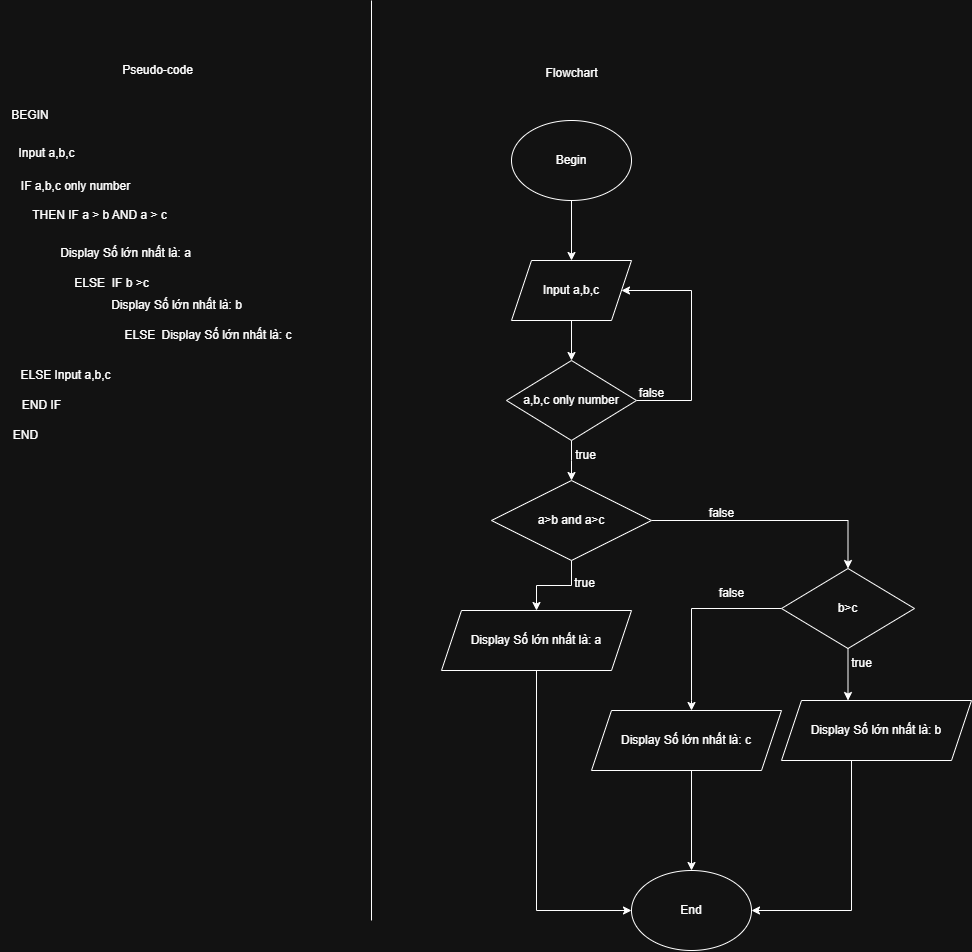

The diagram above was exported from draw.io. Its source (the exported page's mxGraphModel, read from the mxfile embedded in the PNG):
<mxGraphModel dx="2045" dy="1037" grid="1" gridSize="10" guides="1" tooltips="1" connect="1" arrows="1" fold="1" page="1" pageScale="1" pageWidth="827" pageHeight="1169" math="0" shadow="0">
  <root>
    <mxCell id="0" />
    <mxCell id="1" parent="0" />
    <mxCell id="yoZIyyiwBG472dgNdiPX-1" value="Pseudo-code" style="text;html=1;align=center;verticalAlign=middle;resizable=0;points=[];autosize=1;strokeColor=none;fillColor=none;" vertex="1" parent="1">
      <mxGeometry x="141" y="55" width="90" height="30" as="geometry" />
    </mxCell>
    <mxCell id="yoZIyyiwBG472dgNdiPX-2" value="BEGIN" style="text;html=1;align=center;verticalAlign=middle;whiteSpace=wrap;rounded=0;" vertex="1" parent="1">
      <mxGeometry x="29" y="100" width="60" height="30" as="geometry" />
    </mxCell>
    <mxCell id="yoZIyyiwBG472dgNdiPX-3" value="Input a,b,c" style="text;html=1;align=center;verticalAlign=middle;resizable=0;points=[];autosize=1;strokeColor=none;fillColor=none;" vertex="1" parent="1">
      <mxGeometry x="35" y="138" width="80" height="30" as="geometry" />
    </mxCell>
    <mxCell id="yoZIyyiwBG472dgNdiPX-4" value="IF a,b,c only number&lt;div&gt;&lt;br&gt;&lt;/div&gt;" style="text;html=1;align=center;verticalAlign=middle;resizable=0;points=[];autosize=1;strokeColor=none;fillColor=none;" vertex="1" parent="1">
      <mxGeometry x="39" y="173" width="130" height="40" as="geometry" />
    </mxCell>
    <mxCell id="yoZIyyiwBG472dgNdiPX-6" value="THEN IF a &amp;gt; b AND a &amp;gt; c" style="text;html=1;align=center;verticalAlign=middle;resizable=0;points=[];autosize=1;strokeColor=none;fillColor=none;" vertex="1" parent="1">
      <mxGeometry x="48" y="200" width="160" height="30" as="geometry" />
    </mxCell>
    <mxCell id="yoZIyyiwBG472dgNdiPX-7" value="Display Số lớn nhất là: a" style="text;html=1;align=center;verticalAlign=middle;resizable=0;points=[];autosize=1;strokeColor=none;fillColor=none;" vertex="1" parent="1">
      <mxGeometry x="79" y="238" width="150" height="30" as="geometry" />
    </mxCell>
    <mxCell id="yoZIyyiwBG472dgNdiPX-8" value="ELSE Input a,b,c" style="text;html=1;align=center;verticalAlign=middle;resizable=0;points=[];autosize=1;strokeColor=none;fillColor=none;" vertex="1" parent="1">
      <mxGeometry x="39" y="360" width="110" height="30" as="geometry" />
    </mxCell>
    <mxCell id="yoZIyyiwBG472dgNdiPX-9" value="ELSE&amp;nbsp; IF b &amp;gt;c" style="text;html=1;align=center;verticalAlign=middle;resizable=0;points=[];autosize=1;strokeColor=none;fillColor=none;" vertex="1" parent="1">
      <mxGeometry x="90" y="268" width="100" height="30" as="geometry" />
    </mxCell>
    <mxCell id="yoZIyyiwBG472dgNdiPX-11" value="ELSE&amp;nbsp;" style="text;html=1;align=center;verticalAlign=middle;resizable=0;points=[];autosize=1;strokeColor=none;fillColor=none;" vertex="1" parent="1">
      <mxGeometry x="140" y="320" width="60" height="30" as="geometry" />
    </mxCell>
    <mxCell id="yoZIyyiwBG472dgNdiPX-12" value="END" style="text;html=1;align=center;verticalAlign=middle;resizable=0;points=[];autosize=1;strokeColor=none;fillColor=none;" vertex="1" parent="1">
      <mxGeometry x="29" y="420" width="50" height="30" as="geometry" />
    </mxCell>
    <mxCell id="yoZIyyiwBG472dgNdiPX-13" value="END IF" style="text;html=1;align=center;verticalAlign=middle;resizable=0;points=[];autosize=1;strokeColor=none;fillColor=none;" vertex="1" parent="1">
      <mxGeometry x="40" y="390" width="60" height="30" as="geometry" />
    </mxCell>
    <mxCell id="yoZIyyiwBG472dgNdiPX-14" value="" style="endArrow=none;html=1;rounded=0;" edge="1" parent="1">
      <mxGeometry width="50" height="50" relative="1" as="geometry">
        <mxPoint x="400" y="920" as="sourcePoint" />
        <mxPoint x="400" as="targetPoint" />
      </mxGeometry>
    </mxCell>
    <mxCell id="yoZIyyiwBG472dgNdiPX-15" value="Flowchart" style="text;html=1;align=center;verticalAlign=middle;resizable=0;points=[];autosize=1;strokeColor=none;fillColor=none;" vertex="1" parent="1">
      <mxGeometry x="560" y="58" width="80" height="30" as="geometry" />
    </mxCell>
    <mxCell id="yoZIyyiwBG472dgNdiPX-23" style="edgeStyle=orthogonalEdgeStyle;rounded=0;orthogonalLoop=1;jettySize=auto;html=1;entryX=0.5;entryY=0;entryDx=0;entryDy=0;" edge="1" parent="1" source="yoZIyyiwBG472dgNdiPX-16" target="yoZIyyiwBG472dgNdiPX-17">
      <mxGeometry relative="1" as="geometry" />
    </mxCell>
    <mxCell id="yoZIyyiwBG472dgNdiPX-16" value="Begin" style="ellipse;whiteSpace=wrap;html=1;" vertex="1" parent="1">
      <mxGeometry x="540" y="120" width="120" height="80" as="geometry" />
    </mxCell>
    <mxCell id="yoZIyyiwBG472dgNdiPX-24" style="edgeStyle=orthogonalEdgeStyle;rounded=0;orthogonalLoop=1;jettySize=auto;html=1;entryX=0.5;entryY=0;entryDx=0;entryDy=0;" edge="1" parent="1" source="yoZIyyiwBG472dgNdiPX-17" target="yoZIyyiwBG472dgNdiPX-18">
      <mxGeometry relative="1" as="geometry" />
    </mxCell>
    <mxCell id="yoZIyyiwBG472dgNdiPX-17" value="Input a,b,c" style="shape=parallelogram;perimeter=parallelogramPerimeter;whiteSpace=wrap;html=1;fixedSize=1;" vertex="1" parent="1">
      <mxGeometry x="540" y="260" width="120" height="60" as="geometry" />
    </mxCell>
    <mxCell id="yoZIyyiwBG472dgNdiPX-19" style="edgeStyle=orthogonalEdgeStyle;rounded=0;orthogonalLoop=1;jettySize=auto;html=1;" edge="1" parent="1" source="yoZIyyiwBG472dgNdiPX-18">
      <mxGeometry relative="1" as="geometry">
        <mxPoint x="600" y="480" as="targetPoint" />
      </mxGeometry>
    </mxCell>
    <mxCell id="yoZIyyiwBG472dgNdiPX-20" style="edgeStyle=orthogonalEdgeStyle;rounded=0;orthogonalLoop=1;jettySize=auto;html=1;entryX=1;entryY=0.5;entryDx=0;entryDy=0;" edge="1" parent="1" source="yoZIyyiwBG472dgNdiPX-18" target="yoZIyyiwBG472dgNdiPX-17">
      <mxGeometry relative="1" as="geometry">
        <Array as="points">
          <mxPoint x="720" y="400" />
          <mxPoint x="720" y="290" />
        </Array>
      </mxGeometry>
    </mxCell>
    <mxCell id="yoZIyyiwBG472dgNdiPX-18" value="a,b,c only number" style="rhombus;whiteSpace=wrap;html=1;" vertex="1" parent="1">
      <mxGeometry x="535" y="360" width="130" height="80" as="geometry" />
    </mxCell>
    <mxCell id="yoZIyyiwBG472dgNdiPX-21" value="false" style="text;html=1;align=center;verticalAlign=middle;resizable=0;points=[];autosize=1;strokeColor=none;fillColor=none;" vertex="1" parent="1">
      <mxGeometry x="655" y="378" width="50" height="30" as="geometry" />
    </mxCell>
    <mxCell id="yoZIyyiwBG472dgNdiPX-22" value="true" style="text;html=1;align=center;verticalAlign=middle;resizable=0;points=[];autosize=1;strokeColor=none;fillColor=none;" vertex="1" parent="1">
      <mxGeometry x="594" y="440" width="40" height="30" as="geometry" />
    </mxCell>
    <mxCell id="yoZIyyiwBG472dgNdiPX-27" style="edgeStyle=orthogonalEdgeStyle;rounded=0;orthogonalLoop=1;jettySize=auto;html=1;entryX=0.5;entryY=0;entryDx=0;entryDy=0;" edge="1" parent="1" source="yoZIyyiwBG472dgNdiPX-25" target="yoZIyyiwBG472dgNdiPX-26">
      <mxGeometry relative="1" as="geometry" />
    </mxCell>
    <mxCell id="yoZIyyiwBG472dgNdiPX-30" style="edgeStyle=orthogonalEdgeStyle;rounded=0;orthogonalLoop=1;jettySize=auto;html=1;entryX=0.5;entryY=0;entryDx=0;entryDy=0;" edge="1" parent="1" source="yoZIyyiwBG472dgNdiPX-25" target="yoZIyyiwBG472dgNdiPX-29">
      <mxGeometry relative="1" as="geometry" />
    </mxCell>
    <mxCell id="yoZIyyiwBG472dgNdiPX-25" value="a&amp;gt;b and a&amp;gt;c" style="rhombus;whiteSpace=wrap;html=1;" vertex="1" parent="1">
      <mxGeometry x="520" y="480" width="160" height="80" as="geometry" />
    </mxCell>
    <mxCell id="yoZIyyiwBG472dgNdiPX-44" style="edgeStyle=orthogonalEdgeStyle;rounded=0;orthogonalLoop=1;jettySize=auto;html=1;entryX=0;entryY=0.5;entryDx=0;entryDy=0;" edge="1" parent="1" source="yoZIyyiwBG472dgNdiPX-26" target="yoZIyyiwBG472dgNdiPX-39">
      <mxGeometry relative="1" as="geometry" />
    </mxCell>
    <mxCell id="yoZIyyiwBG472dgNdiPX-26" value="Display Số lớn nhất là: a" style="shape=parallelogram;perimeter=parallelogramPerimeter;whiteSpace=wrap;html=1;fixedSize=1;" vertex="1" parent="1">
      <mxGeometry x="470" y="610" width="190" height="60" as="geometry" />
    </mxCell>
    <mxCell id="yoZIyyiwBG472dgNdiPX-28" value="true" style="text;html=1;align=center;verticalAlign=middle;resizable=0;points=[];autosize=1;strokeColor=none;fillColor=none;" vertex="1" parent="1">
      <mxGeometry x="593" y="568" width="40" height="30" as="geometry" />
    </mxCell>
    <mxCell id="yoZIyyiwBG472dgNdiPX-34" style="edgeStyle=orthogonalEdgeStyle;rounded=0;orthogonalLoop=1;jettySize=auto;html=1;entryX=0.5;entryY=0;entryDx=0;entryDy=0;" edge="1" parent="1" source="yoZIyyiwBG472dgNdiPX-29" target="yoZIyyiwBG472dgNdiPX-33">
      <mxGeometry relative="1" as="geometry" />
    </mxCell>
    <mxCell id="yoZIyyiwBG472dgNdiPX-37" style="edgeStyle=orthogonalEdgeStyle;rounded=0;orthogonalLoop=1;jettySize=auto;html=1;entryX=0.5;entryY=0;entryDx=0;entryDy=0;" edge="1" parent="1" source="yoZIyyiwBG472dgNdiPX-29" target="yoZIyyiwBG472dgNdiPX-36">
      <mxGeometry relative="1" as="geometry">
        <Array as="points">
          <mxPoint x="720" y="608" />
          <mxPoint x="720" y="700" />
        </Array>
      </mxGeometry>
    </mxCell>
    <mxCell id="yoZIyyiwBG472dgNdiPX-29" value="b&amp;gt;c" style="rhombus;whiteSpace=wrap;html=1;" vertex="1" parent="1">
      <mxGeometry x="810" y="568" width="133" height="80" as="geometry" />
    </mxCell>
    <mxCell id="yoZIyyiwBG472dgNdiPX-31" value="false" style="text;html=1;align=center;verticalAlign=middle;resizable=0;points=[];autosize=1;strokeColor=none;fillColor=none;" vertex="1" parent="1">
      <mxGeometry x="725" y="498" width="50" height="30" as="geometry" />
    </mxCell>
    <mxCell id="yoZIyyiwBG472dgNdiPX-42" style="edgeStyle=orthogonalEdgeStyle;rounded=0;orthogonalLoop=1;jettySize=auto;html=1;entryX=1;entryY=0.5;entryDx=0;entryDy=0;" edge="1" parent="1" source="yoZIyyiwBG472dgNdiPX-33" target="yoZIyyiwBG472dgNdiPX-39">
      <mxGeometry relative="1" as="geometry">
        <mxPoint x="876.5" y="920" as="targetPoint" />
        <Array as="points">
          <mxPoint x="880" y="910" />
        </Array>
      </mxGeometry>
    </mxCell>
    <mxCell id="yoZIyyiwBG472dgNdiPX-33" value="Display b" style="shape=parallelogram;perimeter=parallelogramPerimeter;whiteSpace=wrap;html=1;fixedSize=1;" vertex="1" parent="1">
      <mxGeometry x="816.5" y="700" width="120" height="60" as="geometry" />
    </mxCell>
    <mxCell id="yoZIyyiwBG472dgNdiPX-35" value="true" style="text;html=1;align=center;verticalAlign=middle;resizable=0;points=[];autosize=1;strokeColor=none;fillColor=none;" vertex="1" parent="1">
      <mxGeometry x="870" y="648" width="40" height="30" as="geometry" />
    </mxCell>
    <mxCell id="yoZIyyiwBG472dgNdiPX-40" style="edgeStyle=orthogonalEdgeStyle;rounded=0;orthogonalLoop=1;jettySize=auto;html=1;entryX=0.5;entryY=0;entryDx=0;entryDy=0;" edge="1" parent="1" source="yoZIyyiwBG472dgNdiPX-36" target="yoZIyyiwBG472dgNdiPX-39">
      <mxGeometry relative="1" as="geometry" />
    </mxCell>
    <mxCell id="yoZIyyiwBG472dgNdiPX-36" value="Display c" style="shape=parallelogram;perimeter=parallelogramPerimeter;whiteSpace=wrap;html=1;fixedSize=1;" vertex="1" parent="1">
      <mxGeometry x="660" y="710" width="120" height="60" as="geometry" />
    </mxCell>
    <mxCell id="yoZIyyiwBG472dgNdiPX-38" value="false" style="text;html=1;align=center;verticalAlign=middle;resizable=0;points=[];autosize=1;strokeColor=none;fillColor=none;" vertex="1" parent="1">
      <mxGeometry x="735" y="578" width="50" height="30" as="geometry" />
    </mxCell>
    <mxCell id="yoZIyyiwBG472dgNdiPX-39" value="End" style="ellipse;whiteSpace=wrap;html=1;" vertex="1" parent="1">
      <mxGeometry x="660" y="870" width="120" height="80" as="geometry" />
    </mxCell>
    <mxCell id="yoZIyyiwBG472dgNdiPX-47" value="Display Số lớn nhất là: b" style="text;html=1;align=center;verticalAlign=middle;resizable=0;points=[];autosize=1;strokeColor=none;fillColor=none;" vertex="1" parent="1">
      <mxGeometry x="130" y="290" width="150" height="30" as="geometry" />
    </mxCell>
    <mxCell id="yoZIyyiwBG472dgNdiPX-48" value="Display Số lớn nhất là: c" style="text;html=1;align=center;verticalAlign=middle;resizable=0;points=[];autosize=1;strokeColor=none;fillColor=none;" vertex="1" parent="1">
      <mxGeometry x="180" y="320" width="150" height="30" as="geometry" />
    </mxCell>
    <mxCell id="yoZIyyiwBG472dgNdiPX-49" value="Display Số lớn nhất là: c" style="shape=parallelogram;perimeter=parallelogramPerimeter;whiteSpace=wrap;html=1;fixedSize=1;" vertex="1" parent="1">
      <mxGeometry x="620" y="710" width="190" height="60" as="geometry" />
    </mxCell>
    <mxCell id="yoZIyyiwBG472dgNdiPX-50" value="Display Số lớn nhất là: b" style="shape=parallelogram;perimeter=parallelogramPerimeter;whiteSpace=wrap;html=1;fixedSize=1;" vertex="1" parent="1">
      <mxGeometry x="810" y="700" width="190" height="60" as="geometry" />
    </mxCell>
  </root>
</mxGraphModel>